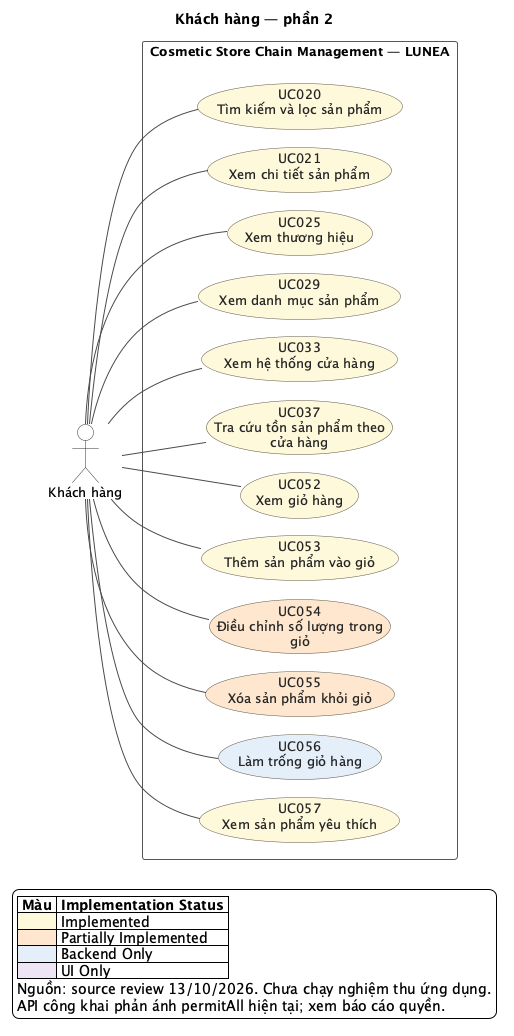

The diagram above was rendered by PlantUML. Its source (embedded in the PNG):
@startuml
!pragma layout smetana
left to right direction
skinparam backgroundColor #FFFFFF
skinparam shadowing false
skinparam defaultFontName SansSerif
skinparam defaultFontSize 13
skinparam ArrowColor #4A4A4A
skinparam ArrowThickness 1
skinparam actorStyle stickman
skinparam actorBackgroundColor #FFFFFF
skinparam actorBorderColor #333333
skinparam usecaseBorderColor #5C5544
skinparam usecaseFontColor #252525
skinparam rectangleBorderColor #565656
skinparam rectangleBackgroundColor #FFFFFF
skinparam nodesep 32
skinparam ranksep 70
title Khách hàng — phần 2
actor "Khách hàng" as A_CUSTOMER
rectangle "Cosmetic Store Chain Management — LUNEA" as SYSTEM {
  usecase "UC020\nTìm kiếm và lọc sản phẩm" as UC020 #FFF8DB
  usecase "UC021\nXem chi tiết sản phẩm" as UC021 #FFF8DB
  usecase "UC025\nXem thương hiệu" as UC025 #FFF8DB
  usecase "UC029\nXem danh mục sản phẩm" as UC029 #FFF8DB
  usecase "UC033\nXem hệ thống cửa hàng" as UC033 #FFF8DB
  usecase "UC037\nTra cứu tồn sản phẩm theo\ncửa hàng" as UC037 #FFF8DB
  usecase "UC052\nXem giỏ hàng" as UC052 #FFF8DB
  usecase "UC053\nThêm sản phẩm vào giỏ" as UC053 #FFF8DB
  usecase "UC054\nĐiều chỉnh số lượng trong\ngiỏ" as UC054 #FFE7CE
  usecase "UC055\nXóa sản phẩm khỏi giỏ" as UC055 #FFE7CE
  usecase "UC056\nLàm trống giỏ hàng" as UC056 #E5EEF9
  usecase "UC057\nXem sản phẩm yêu thích" as UC057 #FFF8DB
}
A_CUSTOMER -- UC020
A_CUSTOMER -- UC021
A_CUSTOMER -- UC025
A_CUSTOMER -- UC029
A_CUSTOMER -- UC033
A_CUSTOMER -- UC037
A_CUSTOMER -- UC052
A_CUSTOMER -- UC053
A_CUSTOMER -- UC054
A_CUSTOMER -- UC055
A_CUSTOMER -- UC056
A_CUSTOMER -- UC057
legend bottom left
|= Màu |= Implementation Status |
|<#FFF8DB> | Implemented |
|<#FFE7CE> | Partially Implemented |
|<#E5EEF9> | Backend Only |
|<#EDE5F4> | UI Only |
Nguồn: source review 13/10/2026. Chưa chạy nghiệm thu ứng dụng.
API công khai phản ánh permitAll hiện tại; xem báo cáo quyền.
endlegend
@enduml